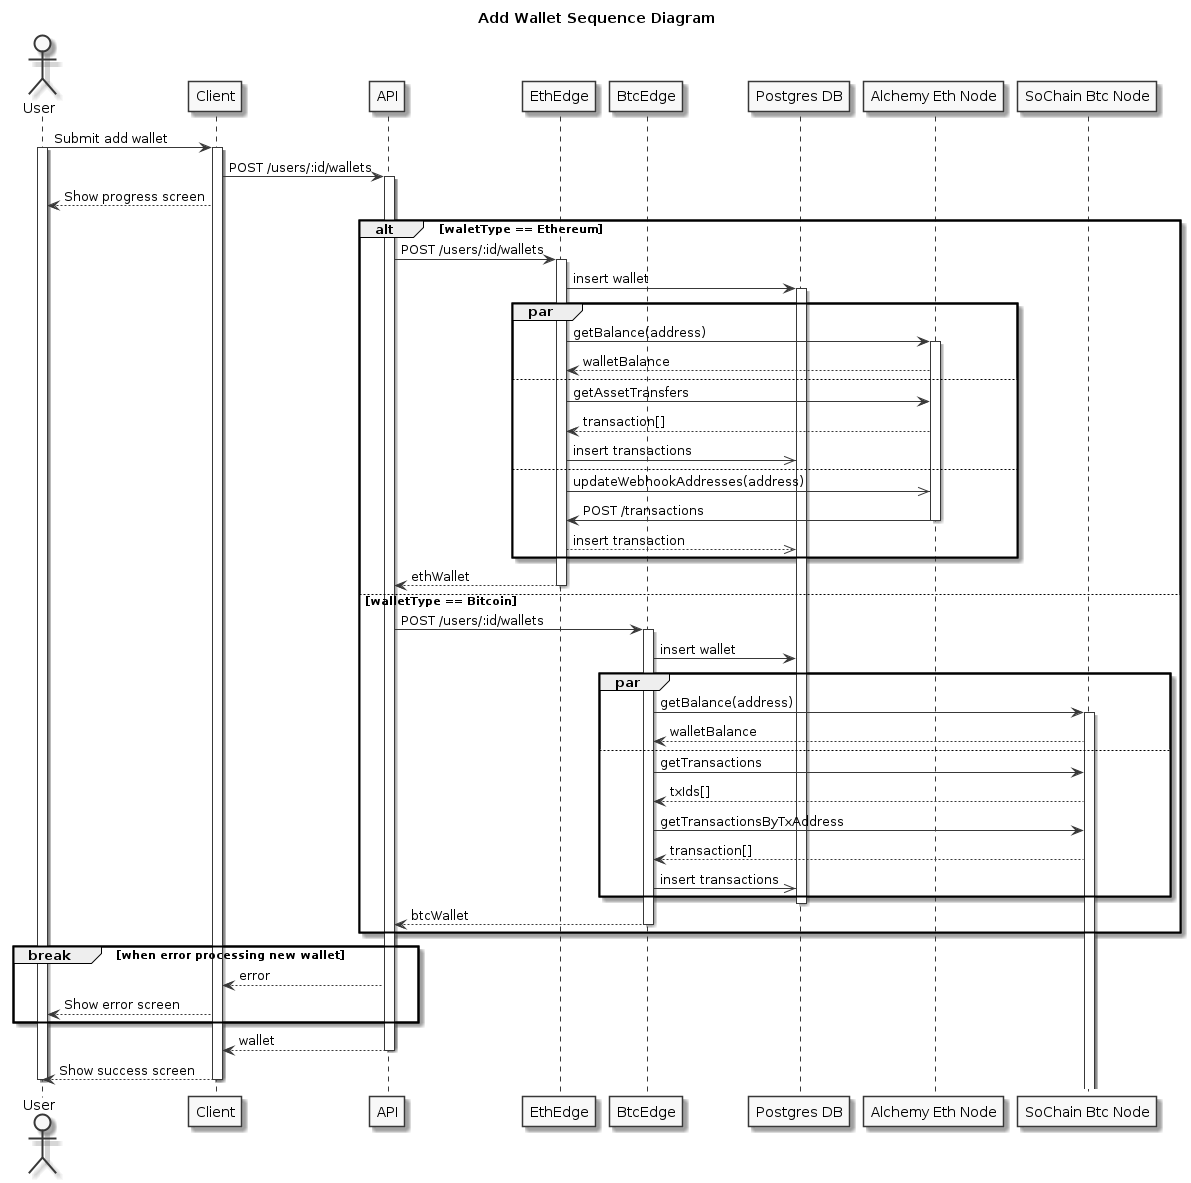

The diagram above was rendered by PlantUML. Its source (embedded in the PNG):
@startuml
skinparam monochrome true

title Add Wallet Sequence Diagram

actor User
participant Client
participant API
participant EthEdge
participant BtcEdge
participant "Postgres DB"
participant "Alchemy Eth Node"
participant "SoChain Btc Node"

User -> Client: Submit add wallet
activate User
activate Client
Client -> API: POST /users/:id/wallets
activate API
Client --> User: Show progress screen
alt waletType == Ethereum
    API -> EthEdge: POST /users/:id/wallets
    activate EthEdge
    EthEdge -> "Postgres DB": insert wallet
    activate "Postgres DB"

    par
        EthEdge -> "Alchemy Eth Node": getBalance(address)
        activate "Alchemy Eth Node"
        "Alchemy Eth Node" --> EthEdge: walletBalance
    else
        EthEdge -> "Alchemy Eth Node": getAssetTransfers
        "Alchemy Eth Node" --> EthEdge: transaction[]
        EthEdge ->> "Postgres DB": insert transactions
    else
        EthEdge ->> "Alchemy Eth Node": updateWebhookAddresses(address)
        "Alchemy Eth Node" -> EthEdge: POST /transactions
        deactivate "Alchemy Eth Node"
        EthEdge -->> "Postgres DB": insert transaction
    end

    EthEdge --> API: ethWallet
    deactivate EthEdge
else walletType == Bitcoin
    API -> BtcEdge: POST /users/:id/wallets
    activate BtcEdge
    BtcEdge -> "Postgres DB": insert wallet
    
    par
        BtcEdge -> "SoChain Btc Node": getBalance(address)
        activate "SoChain Btc Node"
        "SoChain Btc Node" --> BtcEdge: walletBalance
    else
        BtcEdge -> "SoChain Btc Node": getTransactions
        "SoChain Btc Node" --> BtcEdge: txIds[]
        BtcEdge -> "SoChain Btc Node": getTransactionsByTxAddress
        "SoChain Btc Node" --> BtcEdge: transaction[]
        BtcEdge ->> "Postgres DB": insert transactions
    end

    deactivate "Postgres DB"
    BtcEdge --> API: btcWallet
    deactivate BtcEdge
end

break when error processing new wallet
    API --> Client: error
    Client --> User: Show error screen
end

API --> Client: wallet
deactivate API
Client --> User: Show success screen
deactivate Client
deactivate User

@enduml